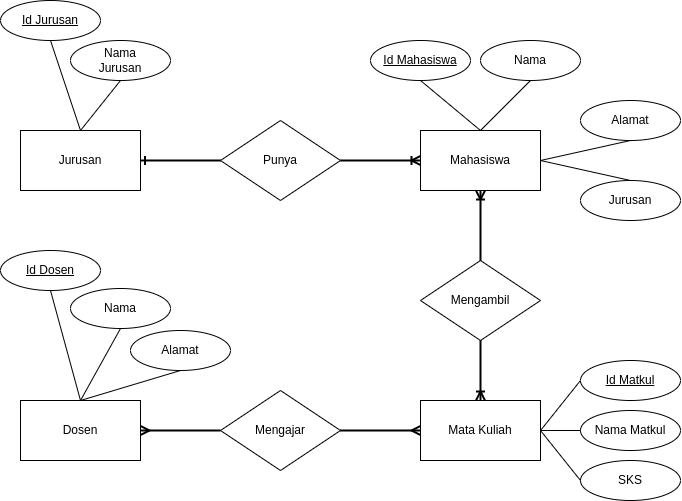

The diagram above was exported from draw.io. Its source (the exported page's mxGraphModel, read from the mxfile embedded in the PNG):
<mxGraphModel dx="1354" dy="717" grid="1" gridSize="10" guides="1" tooltips="1" connect="1" arrows="1" fold="1" page="1" pageScale="1" pageWidth="850" pageHeight="1100" background="#FFFFFF" math="0" shadow="0">
  <root>
    <mxCell id="0" />
    <mxCell id="1" parent="0" />
    <mxCell id="ZIUGLliUnOg5jYDMv7Ld-3" value="Jurusan" style="rounded=0;whiteSpace=wrap;html=1;" vertex="1" parent="1">
      <mxGeometry x="105" y="355" width="120" height="60" as="geometry" />
    </mxCell>
    <mxCell id="ZIUGLliUnOg5jYDMv7Ld-7" value="Mahasiswa" style="rounded=0;whiteSpace=wrap;html=1;" vertex="1" parent="1">
      <mxGeometry x="505" y="355" width="120" height="60" as="geometry" />
    </mxCell>
    <mxCell id="ZIUGLliUnOg5jYDMv7Ld-8" value="Punya" style="rhombus;whiteSpace=wrap;html=1;" vertex="1" parent="1">
      <mxGeometry x="305" y="345" width="120" height="80" as="geometry" />
    </mxCell>
    <mxCell id="ZIUGLliUnOg5jYDMv7Ld-9" value="Mata Kuliah" style="rounded=0;whiteSpace=wrap;html=1;" vertex="1" parent="1">
      <mxGeometry x="505" y="625" width="120" height="60" as="geometry" />
    </mxCell>
    <mxCell id="ZIUGLliUnOg5jYDMv7Ld-10" value="Mengambil" style="rhombus;whiteSpace=wrap;html=1;" vertex="1" parent="1">
      <mxGeometry x="505" y="485" width="120" height="80" as="geometry" />
    </mxCell>
    <mxCell id="ZIUGLliUnOg5jYDMv7Ld-11" value="Dosen" style="rounded=0;whiteSpace=wrap;html=1;" vertex="1" parent="1">
      <mxGeometry x="105" y="625" width="120" height="60" as="geometry" />
    </mxCell>
    <mxCell id="ZIUGLliUnOg5jYDMv7Ld-12" value="Mengajar" style="rhombus;whiteSpace=wrap;html=1;" vertex="1" parent="1">
      <mxGeometry x="305" y="615" width="120" height="80" as="geometry" />
    </mxCell>
    <mxCell id="ZIUGLliUnOg5jYDMv7Ld-16" value="" style="edgeStyle=entityRelationEdgeStyle;fontSize=12;html=1;endArrow=ERone;endFill=1;rounded=0;exitX=0;exitY=0.5;exitDx=0;exitDy=0;strokeWidth=2;entryX=1;entryY=0.5;entryDx=0;entryDy=0;" edge="1" parent="1" source="ZIUGLliUnOg5jYDMv7Ld-8" target="ZIUGLliUnOg5jYDMv7Ld-3">
      <mxGeometry width="100" height="100" relative="1" as="geometry">
        <mxPoint x="405" y="485" as="sourcePoint" />
        <mxPoint x="505" y="385" as="targetPoint" />
      </mxGeometry>
    </mxCell>
    <mxCell id="ZIUGLliUnOg5jYDMv7Ld-21" value="" style="edgeStyle=entityRelationEdgeStyle;fontSize=12;html=1;endArrow=ERoneToMany;rounded=0;strokeWidth=2;entryX=0;entryY=0.5;entryDx=0;entryDy=0;" edge="1" parent="1" source="ZIUGLliUnOg5jYDMv7Ld-8" target="ZIUGLliUnOg5jYDMv7Ld-7">
      <mxGeometry width="100" height="100" relative="1" as="geometry">
        <mxPoint x="545" y="585" as="sourcePoint" />
        <mxPoint x="645" y="485" as="targetPoint" />
      </mxGeometry>
    </mxCell>
    <mxCell id="ZIUGLliUnOg5jYDMv7Ld-22" value="" style="fontSize=12;html=1;endArrow=ERoneToMany;rounded=0;strokeWidth=2;entryX=0.5;entryY=0;entryDx=0;entryDy=0;exitX=0.5;exitY=1;exitDx=0;exitDy=0;" edge="1" parent="1" source="ZIUGLliUnOg5jYDMv7Ld-10" target="ZIUGLliUnOg5jYDMv7Ld-9">
      <mxGeometry width="100" height="100" relative="1" as="geometry">
        <mxPoint x="775" y="285" as="sourcePoint" />
        <mxPoint x="705" y="545" as="targetPoint" />
      </mxGeometry>
    </mxCell>
    <mxCell id="ZIUGLliUnOg5jYDMv7Ld-23" value="" style="fontSize=12;html=1;endArrow=ERoneToMany;rounded=0;strokeWidth=2;entryX=0.5;entryY=1;entryDx=0;entryDy=0;exitX=0.5;exitY=0;exitDx=0;exitDy=0;" edge="1" parent="1" source="ZIUGLliUnOg5jYDMv7Ld-10" target="ZIUGLliUnOg5jYDMv7Ld-7">
      <mxGeometry width="100" height="100" relative="1" as="geometry">
        <mxPoint x="575" y="575" as="sourcePoint" />
        <mxPoint x="575" y="635" as="targetPoint" />
      </mxGeometry>
    </mxCell>
    <mxCell id="ZIUGLliUnOg5jYDMv7Ld-24" value="" style="edgeStyle=entityRelationEdgeStyle;fontSize=12;html=1;endArrow=ERmany;rounded=0;strokeWidth=2;exitX=1;exitY=0.5;exitDx=0;exitDy=0;entryX=0;entryY=0.5;entryDx=0;entryDy=0;" edge="1" parent="1" source="ZIUGLliUnOg5jYDMv7Ld-12" target="ZIUGLliUnOg5jYDMv7Ld-9">
      <mxGeometry width="100" height="100" relative="1" as="geometry">
        <mxPoint x="545" y="585" as="sourcePoint" />
        <mxPoint x="645" y="485" as="targetPoint" />
      </mxGeometry>
    </mxCell>
    <mxCell id="ZIUGLliUnOg5jYDMv7Ld-29" value="Nama&lt;br&gt;Jurusan" style="ellipse;whiteSpace=wrap;html=1;align=center;" vertex="1" parent="1">
      <mxGeometry x="155" y="265" width="100" height="40" as="geometry" />
    </mxCell>
    <mxCell id="ZIUGLliUnOg5jYDMv7Ld-31" value="Alamat" style="ellipse;whiteSpace=wrap;html=1;align=center;" vertex="1" parent="1">
      <mxGeometry x="665" y="325" width="100" height="40" as="geometry" />
    </mxCell>
    <mxCell id="ZIUGLliUnOg5jYDMv7Ld-32" value="Nama" style="ellipse;whiteSpace=wrap;html=1;align=center;" vertex="1" parent="1">
      <mxGeometry x="565" y="265" width="100" height="40" as="geometry" />
    </mxCell>
    <mxCell id="ZIUGLliUnOg5jYDMv7Ld-33" value="Jurusan" style="ellipse;whiteSpace=wrap;html=1;align=center;" vertex="1" parent="1">
      <mxGeometry x="665" y="405" width="100" height="40" as="geometry" />
    </mxCell>
    <mxCell id="ZIUGLliUnOg5jYDMv7Ld-35" value="Nama Matkul" style="ellipse;whiteSpace=wrap;html=1;align=center;" vertex="1" parent="1">
      <mxGeometry x="665" y="635" width="100" height="40" as="geometry" />
    </mxCell>
    <mxCell id="ZIUGLliUnOg5jYDMv7Ld-36" value="SKS" style="ellipse;whiteSpace=wrap;html=1;align=center;" vertex="1" parent="1">
      <mxGeometry x="665" y="685" width="100" height="40" as="geometry" />
    </mxCell>
    <mxCell id="ZIUGLliUnOg5jYDMv7Ld-40" value="Nama" style="ellipse;whiteSpace=wrap;html=1;align=center;" vertex="1" parent="1">
      <mxGeometry x="155" y="513" width="100" height="40" as="geometry" />
    </mxCell>
    <mxCell id="ZIUGLliUnOg5jYDMv7Ld-41" value="Alamat" style="ellipse;whiteSpace=wrap;html=1;align=center;" vertex="1" parent="1">
      <mxGeometry x="215" y="555" width="100" height="40" as="geometry" />
    </mxCell>
    <mxCell id="ZIUGLliUnOg5jYDMv7Ld-47" value="" style="endArrow=none;html=1;rounded=0;strokeWidth=1;exitX=0.5;exitY=1;exitDx=0;exitDy=0;entryX=0.5;entryY=0;entryDx=0;entryDy=0;" edge="1" parent="1" target="ZIUGLliUnOg5jYDMv7Ld-3">
      <mxGeometry relative="1" as="geometry">
        <mxPoint x="135" y="264.9999999999999" as="sourcePoint" />
        <mxPoint x="405" y="354" as="targetPoint" />
      </mxGeometry>
    </mxCell>
    <mxCell id="ZIUGLliUnOg5jYDMv7Ld-48" value="" style="endArrow=none;html=1;rounded=0;strokeWidth=1;exitX=0.5;exitY=1;exitDx=0;exitDy=0;" edge="1" parent="1" source="ZIUGLliUnOg5jYDMv7Ld-29">
      <mxGeometry relative="1" as="geometry">
        <mxPoint x="145" y="275" as="sourcePoint" />
        <mxPoint x="165" y="355" as="targetPoint" />
      </mxGeometry>
    </mxCell>
    <mxCell id="ZIUGLliUnOg5jYDMv7Ld-51" value="" style="endArrow=none;html=1;rounded=0;strokeWidth=1;exitX=0.5;exitY=1;exitDx=0;exitDy=0;entryX=0.5;entryY=0;entryDx=0;entryDy=0;" edge="1" parent="1" target="ZIUGLliUnOg5jYDMv7Ld-7">
      <mxGeometry relative="1" as="geometry">
        <mxPoint x="505" y="305" as="sourcePoint" />
        <mxPoint x="535" y="395" as="targetPoint" />
      </mxGeometry>
    </mxCell>
    <mxCell id="ZIUGLliUnOg5jYDMv7Ld-52" value="" style="endArrow=none;html=1;rounded=0;strokeWidth=1;exitX=0.5;exitY=1;exitDx=0;exitDy=0;entryX=0.5;entryY=0;entryDx=0;entryDy=0;" edge="1" parent="1" source="ZIUGLliUnOg5jYDMv7Ld-32" target="ZIUGLliUnOg5jYDMv7Ld-7">
      <mxGeometry relative="1" as="geometry">
        <mxPoint x="515" y="315" as="sourcePoint" />
        <mxPoint x="575" y="365" as="targetPoint" />
      </mxGeometry>
    </mxCell>
    <mxCell id="ZIUGLliUnOg5jYDMv7Ld-53" value="" style="endArrow=none;html=1;rounded=0;strokeWidth=1;exitX=0.5;exitY=1;exitDx=0;exitDy=0;entryX=1;entryY=0.5;entryDx=0;entryDy=0;" edge="1" parent="1" source="ZIUGLliUnOg5jYDMv7Ld-31" target="ZIUGLliUnOg5jYDMv7Ld-7">
      <mxGeometry relative="1" as="geometry">
        <mxPoint x="625" y="315" as="sourcePoint" />
        <mxPoint x="575" y="365" as="targetPoint" />
      </mxGeometry>
    </mxCell>
    <mxCell id="ZIUGLliUnOg5jYDMv7Ld-54" value="" style="endArrow=none;html=1;rounded=0;strokeWidth=1;exitX=0.5;exitY=0;exitDx=0;exitDy=0;entryX=1;entryY=0.5;entryDx=0;entryDy=0;" edge="1" parent="1" source="ZIUGLliUnOg5jYDMv7Ld-33" target="ZIUGLliUnOg5jYDMv7Ld-7">
      <mxGeometry relative="1" as="geometry">
        <mxPoint x="725" y="375" as="sourcePoint" />
        <mxPoint x="655" y="365" as="targetPoint" />
      </mxGeometry>
    </mxCell>
    <mxCell id="ZIUGLliUnOg5jYDMv7Ld-55" value="" style="endArrow=none;html=1;rounded=0;strokeWidth=1;exitX=0;exitY=0.5;exitDx=0;exitDy=0;entryX=1;entryY=0.5;entryDx=0;entryDy=0;" edge="1" parent="1" target="ZIUGLliUnOg5jYDMv7Ld-9">
      <mxGeometry relative="1" as="geometry">
        <mxPoint x="665.0000000000002" y="605" as="sourcePoint" />
        <mxPoint x="595" y="655" as="targetPoint" />
      </mxGeometry>
    </mxCell>
    <mxCell id="ZIUGLliUnOg5jYDMv7Ld-56" value="" style="endArrow=none;html=1;rounded=0;strokeWidth=1;exitX=0;exitY=0.5;exitDx=0;exitDy=0;entryX=1;entryY=0.5;entryDx=0;entryDy=0;" edge="1" parent="1" source="ZIUGLliUnOg5jYDMv7Ld-36" target="ZIUGLliUnOg5jYDMv7Ld-9">
      <mxGeometry relative="1" as="geometry">
        <mxPoint x="675" y="615" as="sourcePoint" />
        <mxPoint x="635" y="665" as="targetPoint" />
      </mxGeometry>
    </mxCell>
    <mxCell id="ZIUGLliUnOg5jYDMv7Ld-57" value="" style="endArrow=none;html=1;rounded=0;strokeWidth=1;exitX=0;exitY=0.5;exitDx=0;exitDy=0;entryX=1;entryY=0.5;entryDx=0;entryDy=0;" edge="1" parent="1" source="ZIUGLliUnOg5jYDMv7Ld-35" target="ZIUGLliUnOg5jYDMv7Ld-9">
      <mxGeometry relative="1" as="geometry">
        <mxPoint x="675" y="715" as="sourcePoint" />
        <mxPoint x="635" y="665" as="targetPoint" />
      </mxGeometry>
    </mxCell>
    <mxCell id="ZIUGLliUnOg5jYDMv7Ld-62" value="" style="endArrow=none;html=1;rounded=0;strokeWidth=1;exitX=0.5;exitY=1;exitDx=0;exitDy=0;entryX=0.5;entryY=0;entryDx=0;entryDy=0;" edge="1" parent="1" target="ZIUGLliUnOg5jYDMv7Ld-11">
      <mxGeometry relative="1" as="geometry">
        <mxPoint x="135" y="515" as="sourcePoint" />
        <mxPoint x="155" y="615" as="targetPoint" />
      </mxGeometry>
    </mxCell>
    <mxCell id="ZIUGLliUnOg5jYDMv7Ld-63" value="" style="endArrow=none;html=1;rounded=0;strokeWidth=1;exitX=0.5;exitY=1;exitDx=0;exitDy=0;entryX=0.5;entryY=0;entryDx=0;entryDy=0;" edge="1" parent="1" source="ZIUGLliUnOg5jYDMv7Ld-40" target="ZIUGLliUnOg5jYDMv7Ld-11">
      <mxGeometry relative="1" as="geometry">
        <mxPoint x="145" y="525" as="sourcePoint" />
        <mxPoint x="175" y="635" as="targetPoint" />
      </mxGeometry>
    </mxCell>
    <mxCell id="ZIUGLliUnOg5jYDMv7Ld-64" value="" style="endArrow=none;html=1;rounded=0;strokeWidth=1;exitX=0.5;exitY=1;exitDx=0;exitDy=0;entryX=0.5;entryY=0;entryDx=0;entryDy=0;" edge="1" parent="1" source="ZIUGLliUnOg5jYDMv7Ld-41" target="ZIUGLliUnOg5jYDMv7Ld-11">
      <mxGeometry relative="1" as="geometry">
        <mxPoint x="215" y="563" as="sourcePoint" />
        <mxPoint x="175" y="635" as="targetPoint" />
      </mxGeometry>
    </mxCell>
    <mxCell id="ZIUGLliUnOg5jYDMv7Ld-65" value="" style="fontSize=12;html=1;endArrow=ERmany;rounded=0;strokeWidth=2;entryX=1;entryY=0.5;entryDx=0;entryDy=0;exitX=0;exitY=0.5;exitDx=0;exitDy=0;" edge="1" parent="1" source="ZIUGLliUnOg5jYDMv7Ld-12" target="ZIUGLliUnOg5jYDMv7Ld-11">
      <mxGeometry width="100" height="100" relative="1" as="geometry">
        <mxPoint x="270" y="690" as="sourcePoint" />
        <mxPoint x="230" y="650" as="targetPoint" />
      </mxGeometry>
    </mxCell>
    <mxCell id="ZIUGLliUnOg5jYDMv7Ld-70" value="Id Dosen" style="ellipse;whiteSpace=wrap;html=1;align=center;fontStyle=4;" vertex="1" parent="1">
      <mxGeometry x="85" y="475" width="100" height="40" as="geometry" />
    </mxCell>
    <mxCell id="ZIUGLliUnOg5jYDMv7Ld-71" value="Id Jurusan" style="ellipse;whiteSpace=wrap;html=1;align=center;fontStyle=4;" vertex="1" parent="1">
      <mxGeometry x="85" y="225" width="100" height="40" as="geometry" />
    </mxCell>
    <mxCell id="ZIUGLliUnOg5jYDMv7Ld-72" value="Id Mahasiswa" style="ellipse;whiteSpace=wrap;html=1;align=center;fontStyle=4;" vertex="1" parent="1">
      <mxGeometry x="455" y="265" width="100" height="40" as="geometry" />
    </mxCell>
    <mxCell id="ZIUGLliUnOg5jYDMv7Ld-73" value="Id Matkul" style="ellipse;whiteSpace=wrap;html=1;align=center;fontStyle=4;" vertex="1" parent="1">
      <mxGeometry x="665" y="585" width="100" height="40" as="geometry" />
    </mxCell>
  </root>
</mxGraphModel>